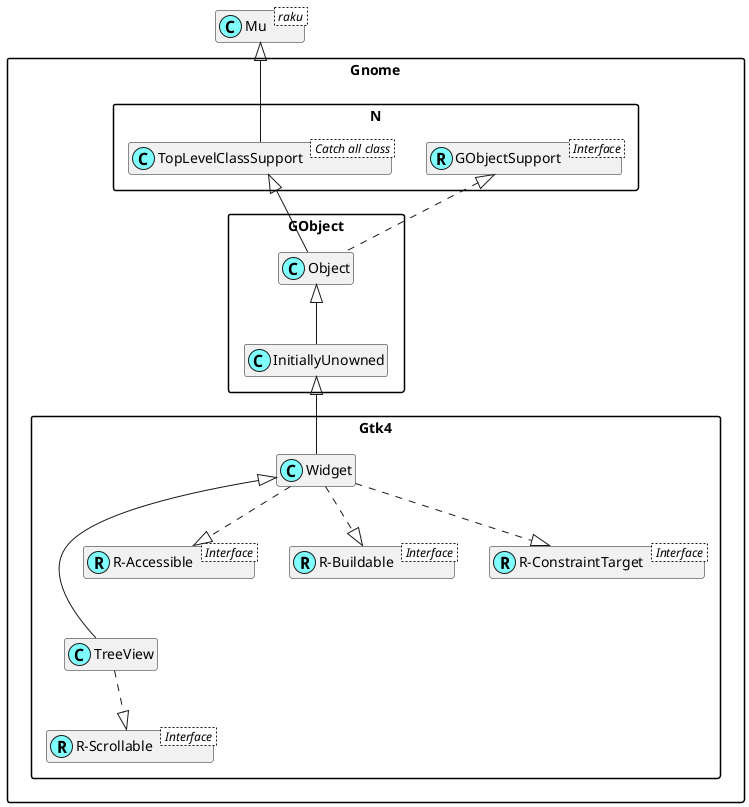

The diagram above was rendered by PlantUML. Its source (embedded in the PNG):
@startuml
'scale 0.8

skinparam packageStyle rectangle
skinparam stereotypeCBackgroundColor #80ffff
set namespaceSeparator ::
hide members

class Mu < raku >

class Gnome::N::TopLevelClassSupport < Catch all class >
Mu <|-- Gnome::N::TopLevelClassSupport

Interface Gnome::N::GObjectSupport < Interface >
class Gnome::N::GObjectSupport <<(R,#80ffff)>>

Interface Gnome::Gtk4::R-Scrollable < Interface >
class "Gnome::Gtk4::R-Scrollable" <<(R,#80ffff)>>
Gnome::Gtk4::TreeView ..|> "Gnome::Gtk4::R-Scrollable"
Gnome::Gtk4::Widget <|--- Gnome::Gtk4::TreeView

Interface Gnome::Gtk4::R-Accessible < Interface >
class "Gnome::Gtk4::R-Accessible" <<(R,#80ffff)>>
Gnome::Gtk4::Widget ..|> "Gnome::Gtk4::R-Accessible"

Interface Gnome::Gtk4::R-Buildable < Interface >
class "Gnome::Gtk4::R-Buildable" <<(R,#80ffff)>>
Gnome::Gtk4::Widget ..|> "Gnome::Gtk4::R-Buildable"

Interface Gnome::Gtk4::R-ConstraintTarget < Interface >
class "Gnome::Gtk4::R-ConstraintTarget" <<(R,#80ffff)>>
Gnome::Gtk4::Widget ..|> "Gnome::Gtk4::R-ConstraintTarget"
Gnome::GObject::InitiallyUnowned <|-- Gnome::Gtk4::Widget
Gnome::GObject::Object <|-- Gnome::GObject::InitiallyUnowned
Gnome::N::TopLevelClassSupport <|-- Gnome::GObject::Object
Gnome::N::GObjectSupport <|. Gnome::GObject::Object

@enduml